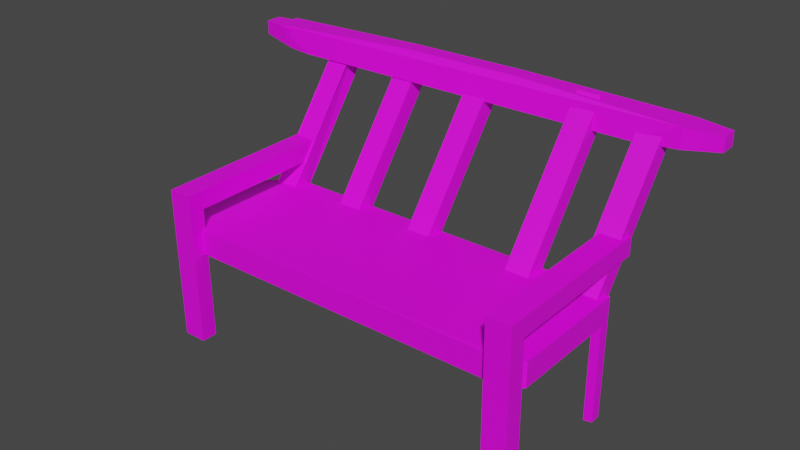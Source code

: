 # Source: lantay.blend  (saved by Blender 2.92.15; exported with 4.5.12 LTS)
import bpy
from mathutils import Matrix  # noqa: F401  (used for matrix-valued properties, if any)

bpy.ops.wm.read_factory_settings(use_empty=True)
scene = bpy.context.scene
scene.name = 'Scene'

# ---- collections
col_collection = bpy.data.collections.new('Collection'); scene.collection.children.link(col_collection)

# ---- images (referenced by path relative to the original .blend; pixels are not part of the script)
import os
ASSET_DIR = os.environ.get("B2B_ASSET_DIR", "")  # directory of the original .blend (textures are referenced by path, not embedded)
HERE = os.path.dirname(os.path.abspath(__file__))  # packed textures are extracted next to this script under _unpacked/

def load_image(name, relpath, width, height, colorspace="sRGB"):
    """Load a texture the original file referenced (path relative to the .blend, or extracted next to this script)."""
    p = next((c for c in (os.path.join(HERE, relpath), os.path.join(ASSET_DIR, relpath)) if relpath and os.path.exists(c)), "")
    if p:
        img = bpy.data.images.load(p, check_existing=True)
        img.name = name
    else:  # same state as the original file: an image datablock whose file is absent (Cycles renders it pink)
        img = bpy.data.images.new(name, width, height)
        img.source = "FILE"
        img.filepath = "//" + (relpath or name)
    img.colorspace_settings.name = colorspace
    return img
img_light_wood_jpg = load_image('light wood.jpg', 'light wood.jpg', 1024, 1024, 'sRGB')

# ---- materials (node trees are filled in below, after node groups)
mat_material_099 = bpy.data.materials.new('Material.099')
mat_material_099.use_transparent_shadow = False

# ---- material node trees
mat_material_099.use_nodes = True; mat_material_099.node_tree.nodes.clear()
_N = mat_material_099.node_tree.nodes; _L = mat_material_099.node_tree.links
n0 = _N.new('ShaderNodeBsdfPrincipled'); n0.name = 'Principled BSDF'; n0.location = (10, 300)
n0.distribution = 'GGX'
n0.subsurface_method = 'BURLEY'
n0.inputs[3].default_value = 1.45
n0.inputs[27].default_value = (0.0, 0.0, 0.0, 1.0)
n0.inputs[28].default_value = 1.0
n1 = _N.new('ShaderNodeOutputMaterial'); n1.name = 'Material Output'; n1.location = (300, 300)
n2 = _N.new('ShaderNodeTexImage'); n2.name = 'Image Texture'; n2.location = (-280, 280)
n2.image = img_light_wood_jpg
_L.new(n0.outputs[0], n1.inputs[0])
_L.new(n2.outputs[0], n0.inputs[0])
n1.is_active_output = True

# ---- world
world_world = bpy.data.worlds.new('World'); scene.world = world_world
world_world.use_nodes = True; world_world.node_tree.nodes.clear()
_N = world_world.node_tree.nodes; _L = world_world.node_tree.links
n0 = _N.new('ShaderNodeOutputWorld'); n0.name = 'World Output'; n0.location = (300, 300)
n1 = _N.new('ShaderNodeBackground'); n1.name = 'Background'; n1.location = (10, 300)
n1.inputs[0].default_value = (0.05088, 0.05088, 0.05088, 1.0)
_L.new(n1.outputs[0], n0.inputs[0])
n0.is_active_output = True
world_world.color = (0.05088, 0.05088, 0.05088)
world_world.use_sun_shadow = False
world_world.sun_shadow_jitter_overblur = 0.0

# ---- meshes
me_cube_039 = bpy.data.meshes.new('Cube.039')
me_cube_039.from_pydata([(-0.9369, -1.0, -0.9369), (-0.9369, -1.0, 0.9369), (0.9369, -1.0, -0.9369), (0.9369, -1.0, 0.9369), (1.0, 0.9177, -0.9177), (1.0, 0.9177, 0.9177), (1.0, -0.8546, -0.9177), (0.9298, -0.966, -0.9709), (1.0, -0.8546, 0.9177), (0.9298, -0.966, 0.9709), (-0.8935, 1.0, -0.8935), (-0.8935, 1.0, 0.8935), (0.8112, 1.0, -0.8935), (0.9604, 0.9092, -0.9616), (0.8112, 1.0, 0.8935), (0.9604, 0.9092, 0.9616), (-1.0, -0.7515, -0.8146), (-0.8418, -1.004, -0.9331), (-1.0, -0.7515, 0.8146), (-0.8418, -1.004, 0.9331), (-1.0, 0.7081, -0.8146), (-0.8422, 0.9681, -0.9327), (-1.0, 0.7081, 0.8146), (-0.8422, 0.9681, 0.9327), (1.0, 0.7645, -0.9177), (1.0, 0.7645, 0.9177), (0.9577, 0.7471, -0.9624), (0.9577, 0.7471, 0.9624), (-0.8422, 0.7976, -0.9328), (-1.0, 0.5819, -0.8146), (-0.8422, 0.7976, 0.9328), (-1.0, 0.5819, 0.8146), (-0.7311, -1.0, -0.9369), (-0.7311, -1.0, 0.9369), (-0.7063, 1.0, -0.8935), (-0.7063, 1.0, 0.8935), (-0.6473, -0.9996, -0.9372), (-0.6443, 0.9616, -0.9359), (-0.6473, -0.9996, 0.9372), (-0.6443, 0.9616, 0.9359), (-0.6446, 0.792, 0.936), (-0.6446, 0.792, -0.936), (-0.8406, -1.0, -0.9369), (-0.8059, 1.0, 0.8935), (-0.7508, -1.002, 0.935), (-0.7496, 0.9651, 0.9342), (-0.7497, 0.795, -0.9343), (-0.8406, -1.0, 0.9369), (-0.8059, 1.0, -0.8935), (-0.7508, -1.002, -0.935), (-0.7496, 0.9651, -0.9342), (-0.7497, 0.795, 0.9343), (0.9604, 0.9092, -8.383), (1.0, 0.9177, -8.339), (1.0, 0.7645, -8.339), (0.9577, 0.7471, -8.384), (-0.8422, 0.9681, -8.354), (-0.8422, 0.7976, -8.354), (-0.7497, 0.795, -8.355), (-0.7496, 0.9651, -8.355), (-0.0614, 0.5955, -0.08315), (-0.0614, 2.126, 10.75), (-0.0614, 0.8045, -0.9302), (-0.0614, 2.335, 9.902), (0.0614, 0.5955, -0.08315), (0.0614, 2.126, 10.75), (0.0614, 0.8045, -0.9302), (0.0614, 2.335, 9.902), (0.8504, 0.5742, -0.1973), (0.8504, 2.105, 10.63), (0.8504, 0.7832, -1.044), (0.8504, 2.314, 9.788), (0.9732, 0.5742, -0.1973), (0.9732, 2.105, 10.63), (0.9732, 0.7832, -1.044), (0.9732, 2.314, 9.788), (0.8504, 0.7678, 1.172), (0.8504, 0.9767, 0.3252), (0.9732, 0.9767, 0.3252), (0.9732, 0.7678, 1.172), (-0.9282, 0.5955, -0.1973), (-0.9282, 2.126, 10.63), (-0.9282, 0.8045, -1.044), (-0.9282, 2.335, 9.788), (-0.8054, 0.5955, -0.1973), (-0.8054, 2.126, 10.63), (-0.8054, 0.8045, -1.044), (-0.8054, 2.335, 9.788), (-0.9282, 0.7017, 0.5536), (-0.9282, 0.9106, -0.2935), (-0.8054, 0.9106, -0.2935), (-0.8054, 0.7017, 0.5536), (-0.9216, 0.5634, -0.07132), (-0.9398, 2.172, 10.43), (-0.7989, 0.5726, -0.08963), (-0.8171, 2.181, 10.41), (-0.8002, 0.684, 0.6385), (-0.9229, 0.6749, 0.6569), (-0.9282, 0.8045, -1.044), (-0.8054, 0.8045, -1.044), (-0.8054, 0.5955, -0.1973), (-0.9282, 0.5955, -0.1973), (-0.9216, 0.5634, -0.07132), (-0.7989, 0.5726, -0.08963), (0.8249, 1.953, 9.038), (0.8222, 2.442, 9.044), (-1.063, 1.85, 9.127), (-1.065, 2.338, 9.132), (0.1925, 2.035, 11.23), (1.048, 2.007, 10.74), (0.1912, 2.289, 11.23), (1.046, 2.412, 10.75), (-0.4309, 2.001, 11.25), (-1.286, 1.878, 10.85), (-0.4323, 2.254, 11.26), (-1.288, 2.283, 10.86), (1.057, 2.009, 10.75), (1.238, 2.098, 10.63), (1.237, 2.341, 10.64), (1.055, 2.411, 10.75), (1.238, 2.099, 9.563), (1.058, 2.009, 9.219), (1.237, 2.341, 9.566), (1.055, 2.411, 9.223), (-1.391, 1.954, 10.76), (-1.195, 1.866, 10.7), (-1.197, 2.305, 10.7), (-1.393, 2.196, 10.76), (-1.391, 1.955, 9.687), (-1.192, 1.866, 9.239), (-1.393, 2.196, 9.69), (-1.195, 2.307, 9.244), (-0.5002, 0.6324, -3.481e-05), (-0.5002, 2.163, 10.83), (-0.5002, 0.8413, -0.8471), (-0.5002, 2.372, 9.985), (-0.3774, 0.6324, -3.481e-05), (-0.3774, 2.163, 10.83), (-0.3774, 0.8413, -0.8471), (-0.3774, 2.372, 9.985), (0.5197, 0.5742, 0.3945), (0.5197, 2.105, 11.23), (0.5197, 0.7832, -0.4526), (0.5197, 2.314, 10.38), (0.6425, 0.5742, 0.3945), (0.6425, 2.105, 11.23), (0.6425, 0.7832, -0.4526), (0.6425, 2.314, 10.38), (0.8685, -1.171, 4.028), (0.8685, 1.365, 4.194), (0.8685, -1.168, 2.624), (0.8685, 1.368, 2.79), (0.9913, -1.171, 4.028), (0.9913, 1.365, 4.194), (0.9913, -1.168, 2.624), (0.9913, 1.368, 2.79), (0.8685, -0.9125, 4.045), (0.8685, -0.9093, 2.641), (0.9913, -0.9093, 2.641), (0.9913, -0.9125, 4.045), (0.8685, -1.039, 2.633), (0.9913, -1.039, 2.633), (0.9913, -1.042, 4.036), (0.8685, -1.042, 4.036), (0.8685, -1.103, 2.628), (0.9913, -1.103, 2.628), (0.9913, -1.107, 4.032), (0.8685, -1.107, 4.032), (0.8685, -1.082, -7.647), (0.8685, -1.147, -7.651), (0.9913, -1.147, -7.651), (0.9913, -1.082, -7.647), (0.8685, -0.888, -7.634), (0.9913, -0.888, -7.634), (0.8685, -1.017, -7.643), (0.9913, -1.017, -7.643), (-0.9405, -1.171, 3.83), (-0.9405, 1.365, 3.997), (-0.9405, -1.168, 2.427), (-0.9405, 1.368, 2.593), (-0.8177, -1.171, 3.83), (-0.8177, 1.365, 3.997), (-0.8177, -1.168, 2.427), (-0.8177, 1.368, 2.593), (-0.9405, -0.9422, 3.845), (-0.9405, -0.939, 2.442), (-0.8177, -0.939, 2.442), (-0.8177, -0.9422, 3.845), (-0.9405, -0.9176, -7.833), (-0.9405, -1.147, -7.848), (-0.8177, -1.147, -7.848), (-0.8177, -0.9176, -7.833)], [], [(42, 47, 1, 0), (24, 25, 8, 6), (41, 26, 7, 36), (44, 19, 1, 47), (24, 6, 7, 26), (29, 31, 22, 20), (51, 30, 19, 44), (3, 2, 7, 9), (36, 7, 2, 32), (25, 5, 15, 27), (6, 8, 9, 7), (5, 4, 13, 15), (34, 12, 13, 37), (39, 15, 14, 35), (12, 14, 15, 13), (11, 10, 21, 23), (34, 35, 14, 12), (18, 16, 17, 19), (20, 22, 23, 21), (28, 17, 16, 29), (30, 23, 22, 31), (0, 1, 19, 17), (19, 30, 31, 18), (21, 28, 29, 20), (8, 25, 27, 9), (45, 23, 30, 51), (16, 18, 31, 29), (24, 26, 55, 54), (37, 13, 26, 41), (4, 5, 25, 24), (50, 37, 41, 46), (15, 39, 40, 27), (48, 43, 35, 34), (45, 39, 35, 43), (48, 34, 37, 50), (49, 36, 32, 42), (27, 40, 38, 9), (9, 38, 33, 3), (46, 41, 36, 49), (2, 3, 33, 32), (28, 46, 49, 17), (17, 49, 42, 0), (10, 48, 50, 21), (23, 45, 43, 11), (10, 11, 43, 48), (28, 21, 56, 57), (39, 45, 51, 40), (40, 51, 44, 38), (38, 44, 47, 33), (32, 33, 47, 42), (53, 54, 55, 52), (56, 59, 58, 57), (26, 13, 52, 55), (21, 50, 59, 56), (13, 4, 53, 52), (4, 24, 54, 53), (50, 46, 58, 59), (46, 28, 57, 58), (60, 61, 63, 62), (62, 63, 67, 66), (66, 67, 65, 64), (64, 65, 61, 60), (62, 66, 64, 60), (67, 63, 61, 65), (76, 69, 71, 77), (77, 71, 75, 78), (78, 75, 73, 79), (79, 73, 69, 76), (70, 74, 72, 68), (75, 71, 69, 73), (72, 79, 76, 68), (74, 78, 79, 72), (70, 77, 78, 74), (68, 76, 77, 70), (97, 93, 83, 89), (89, 83, 87, 90), (96, 95, 85, 91), (91, 85, 81, 88), (92, 94, 84, 80), (95, 93, 81, 85), (100, 91, 88, 101), (103, 96, 91, 100), (98, 89, 90, 99), (102, 97, 89, 98), (101, 88, 97, 102), (99, 90, 96, 103), (87, 83, 93, 95), (82, 86, 94, 92), (90, 87, 95, 96), (88, 81, 93, 97), (86, 99, 103, 94), (80, 101, 102, 92), (92, 102, 98, 82), (82, 98, 99, 86), (94, 103, 100, 84), (84, 100, 101, 80), (121, 116, 109, 104), (126, 125, 113, 115), (122, 118, 117, 120), (107, 105, 104, 106), (112, 108, 110, 114), (115, 111, 105, 107), (106, 104, 109, 113), (123, 121, 104, 105), (129, 131, 107, 106), (131, 126, 115, 107), (125, 129, 106, 113), (110, 108, 109, 111), (112, 114, 115, 113), (108, 112, 113, 109), (111, 115, 114, 110), (119, 123, 105, 111), (117, 118, 119, 116), (118, 122, 123, 119), (122, 120, 121, 123), (120, 117, 116, 121), (116, 119, 111, 109), (127, 124, 125, 126), (130, 127, 126, 131), (128, 130, 131, 129), (124, 128, 129, 125), (127, 130, 128, 124), (132, 133, 135, 134), (134, 135, 139, 138), (138, 139, 137, 136), (136, 137, 133, 132), (134, 138, 136, 132), (139, 135, 133, 137), (140, 141, 143, 142), (142, 143, 147, 146), (146, 147, 145, 144), (144, 145, 141, 140), (142, 146, 144, 140), (147, 143, 141, 145), (156, 149, 151, 157), (157, 151, 155, 158), (158, 155, 153, 159), (159, 153, 149, 156), (150, 154, 152, 148), (155, 151, 149, 153), (162, 159, 156, 163), (161, 158, 159, 162), (154, 150, 169, 170), (163, 156, 157, 160), (167, 163, 160, 164), (165, 154, 170, 171), (165, 161, 162, 166), (166, 162, 163, 167), (152, 166, 167, 148), (154, 165, 166, 152), (164, 160, 174, 168), (148, 167, 164, 150), (174, 172, 173, 175), (168, 174, 175, 171), (169, 168, 171, 170), (160, 157, 172, 174), (161, 165, 171, 175), (157, 158, 173, 172), (150, 164, 168, 169), (158, 161, 175, 173), (184, 177, 179, 185), (185, 179, 183, 186), (186, 183, 181, 187), (187, 181, 177, 184), (178, 182, 180, 176), (183, 179, 177, 181), (180, 187, 184, 176), (182, 186, 187, 180), (185, 186, 191, 188), (176, 184, 185, 178), (189, 188, 191, 190), (178, 185, 188, 189), (186, 182, 190, 191), (182, 178, 189, 190)])
_uv = me_cube_039.uv_layers.new(name='UVMap')
_uv.uv.foreach_set('vector', [0.3829, 0.9801, 0.6171, 0.9801, 0.6171, 0.9921, 0.3829, 0.9921, 0.3853, 0.5294, 0.6147, 0.5294, 0.6147, 0.7318, 0.3853, 0.7318, 0.1697, 0.526, 0.3713, 0.5316, 0.3662, 0.7457, 0.1692, 0.7499, 0.6169, 0.9688, 0.6166, 0.9802, 0.6171, 0.9921, 0.6171, 0.9801, 0.3853, 0.5294, 0.3853, 0.7318, 0.3662, 0.7457, 0.3713, 0.5316, 0.3982, 0.1977, 0.6018, 0.1977, 0.6018, 0.2135, 0.3982, 0.2135, 0.8435, 0.5256, 0.8551, 0.5253, 0.8551, 0.7505, 0.8437, 0.7502, 0.6171, 0.7579, 0.3829, 0.7579, 0.3786, 0.7545, 0.6214, 0.7545, 0.3828, 0.9559, 0.3786, 0.7588, 0.3829, 0.7579, 0.3829, 0.9664, 0.6147, 0.5294, 0.6147, 0.5103, 0.6252, 0.5113, 0.6287, 0.5316, 0.3853, 0.7318, 0.6147, 0.7318, 0.6214, 0.7545, 0.3786, 0.7545, 0.6147, 0.5103, 0.3853, 0.5103, 0.3798, 0.5064, 0.6202, 0.5064, 0.3883, 0.2867, 0.3883, 0.4764, 0.375, 0.4897, 0.3828, 0.2937, 0.6172, 0.2937, 0.625, 0.4897, 0.6117, 0.4764, 0.6117, 0.2867, 0.3883, 0.4764, 0.6117, 0.4764, 0.6202, 0.5064, 0.3798, 0.5064, 0.6117, 0.2633, 0.3883, 0.2633, 0.3834, 0.2657, 0.6166, 0.2657, 0.3883, 0.2867, 0.6117, 0.2867, 0.6117, 0.4764, 0.3883, 0.4764, 0.6018, 0.03106, 0.3982, 0.03106, 0.3834, 0.007891, 0.6166, 0.007891, 0.3982, 0.2135, 0.6018, 0.2135, 0.6166, 0.2657, 0.3834, 0.2657, 0.375, 0.2169, 0.375, 0.007891, 0.3982, 0.03106, 0.3982, 0.1977, 0.625, 0.2169, 0.625, 0.2367, 0.6018, 0.2135, 0.6018, 0.1977, 0.3829, 0.9921, 0.6171, 0.9921, 0.6166, 0.9859, 0.3834, 0.9859, 0.625, 0.007891, 0.625, 0.2169, 0.6018, 0.1977, 0.6018, 0.03106, 0.375, 0.2367, 0.375, 0.2169, 0.3982, 0.1977, 0.3982, 0.2135, 0.6147, 0.7318, 0.6147, 0.5294, 0.6287, 0.5316, 0.6338, 0.7457, 0.8436, 0.5044, 0.8551, 0.504, 0.8551, 0.5253, 0.8435, 0.5256, 0.3982, 0.03106, 0.6018, 0.03106, 0.6018, 0.1977, 0.3982, 0.1977, 0.3853, 0.5294, 0.3713, 0.5316, 0.3713, 0.5316, 0.3853, 0.5294, 0.1696, 0.5048, 0.3701, 0.5114, 0.3713, 0.5316, 0.1697, 0.526, 0.3853, 0.5103, 0.6147, 0.5103, 0.6147, 0.5294, 0.3853, 0.5294, 0.1564, 0.5044, 0.1696, 0.5048, 0.1697, 0.526, 0.1565, 0.5256, 0.6299, 0.5114, 0.8304, 0.5048, 0.8303, 0.526, 0.6287, 0.5316, 0.3883, 0.2743, 0.6117, 0.2743, 0.6117, 0.2867, 0.3883, 0.2867, 0.6166, 0.2809, 0.6172, 0.2937, 0.6117, 0.2867, 0.6117, 0.2743, 0.3883, 0.2743, 0.3883, 0.2867, 0.3828, 0.2937, 0.3834, 0.2809, 0.3831, 0.9688, 0.3828, 0.9559, 0.3829, 0.9664, 0.3829, 0.9801, 0.6287, 0.5316, 0.8303, 0.526, 0.8308, 0.7499, 0.6338, 0.7457, 0.6214, 0.7588, 0.6172, 0.9559, 0.6171, 0.9664, 0.6171, 0.7579, 0.1565, 0.5256, 0.1697, 0.526, 0.1692, 0.7499, 0.1563, 0.7502, 0.3829, 0.7579, 0.6171, 0.7579, 0.6171, 0.9664, 0.3829, 0.9664, 0.1449, 0.5253, 0.1565, 0.5256, 0.1563, 0.7502, 0.1449, 0.7505, 0.3834, 0.9802, 0.3831, 0.9688, 0.3829, 0.9801, 0.3829, 0.9921, 0.3883, 0.2633, 0.3883, 0.2743, 0.3834, 0.2809, 0.3838, 0.2696, 0.6162, 0.2696, 0.6166, 0.2809, 0.6117, 0.2743, 0.6117, 0.2633, 0.3883, 0.2633, 0.6117, 0.2633, 0.6117, 0.2743, 0.3883, 0.2743, 0.375, 0.2169, 0.375, 0.2367, 0.375, 0.2367, 0.375, 0.2169, 0.8304, 0.5048, 0.8436, 0.5044, 0.8435, 0.5256, 0.8303, 0.526, 0.8303, 0.526, 0.8435, 0.5256, 0.8437, 0.7502, 0.8308, 0.7499, 0.6172, 0.9559, 0.6169, 0.9688, 0.6171, 0.9801, 0.6171, 0.9664, 0.3829, 0.9664, 0.6171, 0.9664, 0.6171, 0.9801, 0.3829, 0.9801, 0.3853, 0.5103, 0.3853, 0.5294, 0.3713, 0.5316, 0.3748, 0.5113, 0.1449, 0.504, 0.1564, 0.5044, 0.1565, 0.5256, 0.1449, 0.5253, 0.3713, 0.5316, 0.3701, 0.5114, 0.3701, 0.5114, 0.3713, 0.5316, 0.3838, 0.2696, 0.3834, 0.2809, 0.3834, 0.2809, 0.3838, 0.2696, 0.3798, 0.5064, 0.3853, 0.5103, 0.3853, 0.5103, 0.3798, 0.5064, 0.3853, 0.5103, 0.3853, 0.5294, 0.3853, 0.5294, 0.3853, 0.5103, 0.1564, 0.5044, 0.1565, 0.5256, 0.1565, 0.5256, 0.1564, 0.5044, 0.1565, 0.5256, 0.1449, 0.5253, 0.1449, 0.5253, 0.1565, 0.5256, 0.375, 0.0, 0.625, 0.0, 0.625, 0.25, 0.375, 0.25, 0.375, 0.25, 0.625, 0.25, 0.625, 0.5, 0.375, 0.5, 0.375, 0.5, 0.625, 0.5, 0.625, 0.75, 0.375, 0.75, 0.375, 0.75, 0.625, 0.75, 0.625, 1.0, 0.375, 1.0, 0.125, 0.5, 0.375, 0.5, 0.375, 0.75, 0.125, 0.75, 0.625, 0.5, 0.875, 0.5, 0.875, 0.75, 0.625, 0.75, 0.4066, 0.0, 0.625, 0.0, 0.625, 0.25, 0.4066, 0.25, 0.4066, 0.25, 0.625, 0.25, 0.625, 0.5, 0.4066, 0.5, 0.4066, 0.5, 0.625, 0.5, 0.625, 0.75, 0.4066, 0.75, 0.4066, 0.75, 0.625, 0.75, 0.625, 1.0, 0.4066, 1.0, 0.125, 0.5, 0.375, 0.5, 0.375, 0.75, 0.125, 0.75, 0.625, 0.5, 0.875, 0.5, 0.875, 0.75, 0.625, 0.75, 0.375, 0.75, 0.4066, 0.75, 0.4066, 1.0, 0.375, 1.0, 0.375, 0.5, 0.4066, 0.5, 0.4066, 0.75, 0.375, 0.75, 0.375, 0.25, 0.4066, 0.25, 0.4066, 0.5, 0.375, 0.5, 0.375, 0.0, 0.4066, 0.0, 0.4066, 0.25, 0.375, 0.25, 0.3923, 0.0, 0.625, 0.0, 0.625, 0.25, 0.3923, 0.25, 0.3923, 0.25, 0.625, 0.25, 0.625, 0.5, 0.3923, 0.5, 0.3923, 0.75, 0.625, 0.75, 0.625, 0.75, 0.3923, 0.75, 0.3923, 0.75, 0.625, 0.75, 0.625, 1.0, 0.3923, 1.0, 0.125, 0.75, 0.375, 0.75, 0.375, 0.75, 0.125, 0.75, 0.625, 0.75, 0.875, 0.75, 0.875, 0.75, 0.625, 0.75, 0.375, 0.75, 0.3923, 0.75, 0.3923, 1.0, 0.375, 1.0, 0.375, 0.75, 0.3923, 0.75, 0.3923, 0.75, 0.375, 0.75, 0.375, 0.25, 0.3923, 0.25, 0.3923, 0.5, 0.375, 0.5, 0.375, 0.0, 0.3923, 0.0, 0.3923, 0.25, 0.375, 0.25, 0.375, 0.0, 0.3923, 0.0, 0.3923, 0.0, 0.375, 0.0, 0.375, 0.5, 0.3923, 0.5, 0.3923, 0.75, 0.375, 0.75, 0.625, 0.5, 0.875, 0.5, 0.875, 0.75, 0.625, 0.75, 0.125, 0.5, 0.375, 0.5, 0.375, 0.75, 0.125, 0.75, 0.3923, 0.5, 0.625, 0.5, 0.625, 0.75, 0.3923, 0.75, 0.3923, 0.0, 0.625, 0.0, 0.625, 0.0, 0.3923, 0.0, 0.375, 0.5, 0.375, 0.5, 0.375, 0.75, 0.375, 0.75, 0.375, 0.0, 0.375, 0.0, 0.375, 0.0, 0.375, 0.0, 0.375, 0.0, 0.375, 0.0, 0.375, 0.25, 0.375, 0.25, 0.375, 0.25, 0.375, 0.25, 0.375, 0.5, 0.375, 0.5, 0.375, 0.75, 0.375, 0.75, 0.375, 0.75, 0.375, 0.75, 0.375, 0.75, 0.375, 0.75, 0.375, 1.0, 0.375, 1.0, 0.6471, 0.7279, 0.8243, 0.7279, 0.8237, 0.7288, 0.625, 0.75, 0.1657, 0.5126, 0.1657, 0.7374, 0.1613, 0.7288, 0.1613, 0.5212, 0.6879, 0.5629, 0.8121, 0.5629, 0.8121, 0.6871, 0.6879, 0.6871, 0.4062, 0.5, 0.5856, 0.5, 0.5856, 0.75, 0.4062, 0.75, 0.4663, 0.06009, 0.5256, 0.06009, 0.5256, 0.1899, 0.4663, 0.1899, 0.385, 0.3013, 0.6069, 0.3013, 0.5856, 0.5, 0.4062, 0.5, 0.4062, 0.75, 0.5856, 0.75, 0.6069, 0.9487, 0.385, 0.9487, 0.6299, 0.5221, 0.6299, 0.7279, 0.5856, 0.75, 0.5856, 0.5, 0.3816, 0.7377, 0.3816, 0.5123, 0.4062, 0.5, 0.4062, 0.75, 0.3627, 0.5123, 0.1937, 0.5126, 0.1763, 0.5212, 0.375, 0.5, 0.1937, 0.7374, 0.3627, 0.7377, 0.375, 0.75, 0.1763, 0.7288, 0.5256, 0.1899, 0.5256, 0.06009, 0.5856, 0.02124, 0.5856, 0.2288, 0.4663, 0.06009, 0.4663, 0.1899, 0.4062, 0.2288, 0.4062, 0.02124, 0.5256, 0.06009, 0.4663, 0.06009, 0.4062, 0.0, 0.5856, 0.0, 0.6069, 0.3013, 0.385, 0.3013, 0.4663, 0.1899, 0.5256, 0.1899, 0.8243, 0.5221, 0.6471, 0.5221, 0.625, 0.5, 0.8237, 0.5212, 0.8121, 0.6871, 0.8121, 0.5629, 0.8386, 0.5221, 0.8386, 0.7279, 0.8121, 0.5629, 0.6879, 0.5629, 0.6471, 0.5221, 0.8243, 0.5221, 0.6879, 0.5629, 0.6879, 0.6871, 0.6299, 0.7279, 0.6299, 0.5221, 0.6879, 0.6871, 0.8121, 0.6871, 0.8243, 0.7279, 0.6471, 0.7279, 0.8386, 0.7279, 0.8386, 0.5221, 0.8387, 0.5212, 0.8387, 0.7288, 0.1881, 0.5631, 0.1881, 0.6869, 0.1657, 0.7374, 0.1657, 0.5126, 0.3119, 0.5631, 0.1881, 0.5631, 0.1937, 0.5126, 0.3627, 0.5123, 0.3119, 0.6869, 0.3119, 0.5631, 0.3816, 0.5123, 0.3816, 0.7377, 0.1881, 0.6869, 0.3119, 0.6869, 0.3627, 0.7377, 0.1937, 0.7374, 0.1881, 0.5631, 0.3119, 0.5631, 0.3119, 0.6869, 0.1881, 0.6869, 0.375, 0.0, 0.625, 0.0, 0.625, 0.25, 0.375, 0.25, 0.375, 0.25, 0.625, 0.25, 0.625, 0.5, 0.375, 0.5, 0.375, 0.5, 0.625, 0.5, 0.625, 0.75, 0.375, 0.75, 0.375, 0.75, 0.625, 0.75, 0.625, 1.0, 0.375, 1.0, 0.125, 0.5, 0.375, 0.5, 0.375, 0.75, 0.125, 0.75, 0.625, 0.5, 0.875, 0.5, 0.875, 0.75, 0.625, 0.75, 0.375, 0.0, 0.625, 0.0, 0.625, 0.25, 0.375, 0.25, 0.375, 0.25, 0.625, 0.25, 0.625, 0.5, 0.375, 0.5, 0.375, 0.5, 0.625, 0.5, 0.625, 0.75, 0.375, 0.75, 0.375, 0.75, 0.625, 0.75, 0.625, 1.0, 0.375, 1.0, 0.125, 0.5, 0.375, 0.5, 0.375, 0.75, 0.125, 0.75, 0.625, 0.5, 0.875, 0.5, 0.875, 0.75, 0.625, 0.75, 0.4005, 0.0, 0.625, 0.0, 0.625, 0.25, 0.4005, 0.25, 0.4005, 0.25, 0.625, 0.25, 0.625, 0.5, 0.4005, 0.5, 0.4005, 0.5, 0.625, 0.5, 0.625, 0.75, 0.4005, 0.75, 0.4005, 0.75, 0.625, 0.75, 0.625, 1.0, 0.4005, 1.0, 0.125, 0.5, 0.375, 0.5, 0.375, 0.75, 0.125, 0.75, 0.625, 0.5, 0.875, 0.5, 0.875, 0.75, 0.625, 0.75, 0.3878, 0.75, 0.4005, 0.75, 0.4005, 1.0, 0.3878, 1.0, 0.3878, 0.5, 0.4005, 0.5, 0.4005, 0.75, 0.3878, 0.75, 0.375, 0.5, 0.125, 0.5, 0.125, 0.5, 0.375, 0.5, 0.3878, 0.0, 0.4005, 0.0, 0.4005, 0.25, 0.3878, 0.25, 0.3814, 0.0, 0.3878, 0.0, 0.3878, 0.25, 0.3814, 0.25, 0.3814, 0.5, 0.375, 0.5, 0.375, 0.5, 0.3814, 0.5, 0.3814, 0.5, 0.3878, 0.5, 0.3878, 0.75, 0.3814, 0.75, 0.3814, 0.75, 0.3878, 0.75, 0.3878, 1.0, 0.3814, 1.0, 0.375, 0.75, 0.3814, 0.75, 0.3814, 1.0, 0.375, 1.0, 0.375, 0.5, 0.3814, 0.5, 0.3814, 0.75, 0.375, 0.75, 0.3814, 0.25, 0.3878, 0.25, 0.3878, 0.25, 0.3814, 0.25, 0.375, 0.0, 0.3814, 0.0, 0.3814, 0.25, 0.375, 0.25, 0.3878, 0.25, 0.4005, 0.25, 0.4005, 0.5, 0.3878, 0.5, 0.3814, 0.25, 0.3878, 0.25, 0.3878, 0.5, 0.3814, 0.5, 0.375, 0.25, 0.3814, 0.25, 0.3814, 0.5, 0.375, 0.5, 0.3878, 0.25, 0.4005, 0.25, 0.4005, 0.25, 0.3878, 0.25, 0.3878, 0.5, 0.3814, 0.5, 0.3814, 0.5, 0.3878, 0.5, 0.4005, 0.25, 0.4005, 0.5, 0.4005, 0.5, 0.4005, 0.25, 0.375, 0.25, 0.3814, 0.25, 0.3814, 0.25, 0.375, 0.25, 0.4005, 0.5, 0.3878, 0.5, 0.3878, 0.5, 0.4005, 0.5, 0.3976, 0.0, 0.625, 0.0, 0.625, 0.25, 0.3976, 0.25, 0.3976, 0.25, 0.625, 0.25, 0.625, 0.5, 0.3976, 0.5, 0.3976, 0.5, 0.625, 0.5, 0.625, 0.75, 0.3976, 0.75, 0.3976, 0.75, 0.625, 0.75, 0.625, 1.0, 0.3976, 1.0, 0.125, 0.5, 0.375, 0.5, 0.375, 0.75, 0.125, 0.75, 0.625, 0.5, 0.875, 0.5, 0.875, 0.75, 0.625, 0.75, 0.375, 0.75, 0.3976, 0.75, 0.3976, 1.0, 0.375, 1.0, 0.375, 0.5, 0.3976, 0.5, 0.3976, 0.75, 0.375, 0.75, 0.3976, 0.25, 0.3976, 0.5, 0.3976, 0.5, 0.3976, 0.25, 0.375, 0.0, 0.3976, 0.0, 0.3976, 0.25, 0.375, 0.25, 0.375, 0.25, 0.3976, 0.25, 0.3976, 0.5, 0.375, 0.5, 0.375, 0.25, 0.3976, 0.25, 0.3976, 0.25, 0.375, 0.25, 0.3976, 0.5, 0.375, 0.5, 0.375, 0.5, 0.3976, 0.5, 0.375, 0.5, 0.125, 0.5, 0.125, 0.5, 0.375, 0.5])
me_cube_039.materials.append(mat_material_099)
me_cube_039.use_remesh_fix_poles = True
me_cube_039.use_remesh_preserve_attributes = False
me_cube_039.use_mirror_vertex_groups = False
me_cube_039.update()

# ---- objects
ob_cube_001 = bpy.data.objects.new('Cube.001', me_cube_039)

# ---- transforms, parenting, visibility, modifiers, constraints
ob_cube_001.location = (-0.1251, -0.353, 0.06013)
ob_cube_001.rotation_euler = (0.0, 0.0, 6.293)
ob_cube_001.scale = (0.3645, 0.1309, 0.0249)
ob_cube_001.lineart.crease_threshold = 0.0

# ---- collection membership
col_collection.objects.link(ob_cube_001)

# ---- scene / render settings (as saved in the file)
scene.frame_start = 1; scene.frame_end = 250; scene.frame_set(1)
scene.render.engine = 'BLENDER_EEVEE_NEXT'
scene.cycles.use_denoising = False
scene.cycles.samples = 128
scene.cycles.sampling_pattern = 'TABULATED_SOBOL'
scene.cycles.use_adaptive_sampling = False
scene.cycles.use_light_tree = False
scene.view_settings.view_transform = 'Filmic'
bpy.context.view_layer.update()

# ---- added for rendering (the .blend has no active camera and no usable light): camera, sun
cam_auto = bpy.data.cameras.new('AutoCamera')
cam_auto.lens = 50.0
cam_auto.sensor_width = 36.0
cam_auto.clip_end = 1000.0
ob_auto_camera = bpy.data.objects.new('AutoCamera', cam_auto)
scene.collection.objects.link(ob_auto_camera)
ob_auto_camera.location = (0.94089, -1.58404, 0.971854)
ob_auto_camera.rotation_euler = (1.09748, -7.21219e-08, 0.694738)
scene.camera = ob_auto_camera
light_auto_sun = bpy.data.lights.new('AutoSun', 'SUN')
light_auto_sun.energy = 3.0
light_auto_sun.angle = 0.0523599
ob_auto_sun = bpy.data.objects.new('AutoSun', light_auto_sun)
scene.collection.objects.link(ob_auto_sun)
ob_auto_sun.rotation_euler = (0.872665, 0.174533, 0.523599)
bpy.context.view_layer.update()
